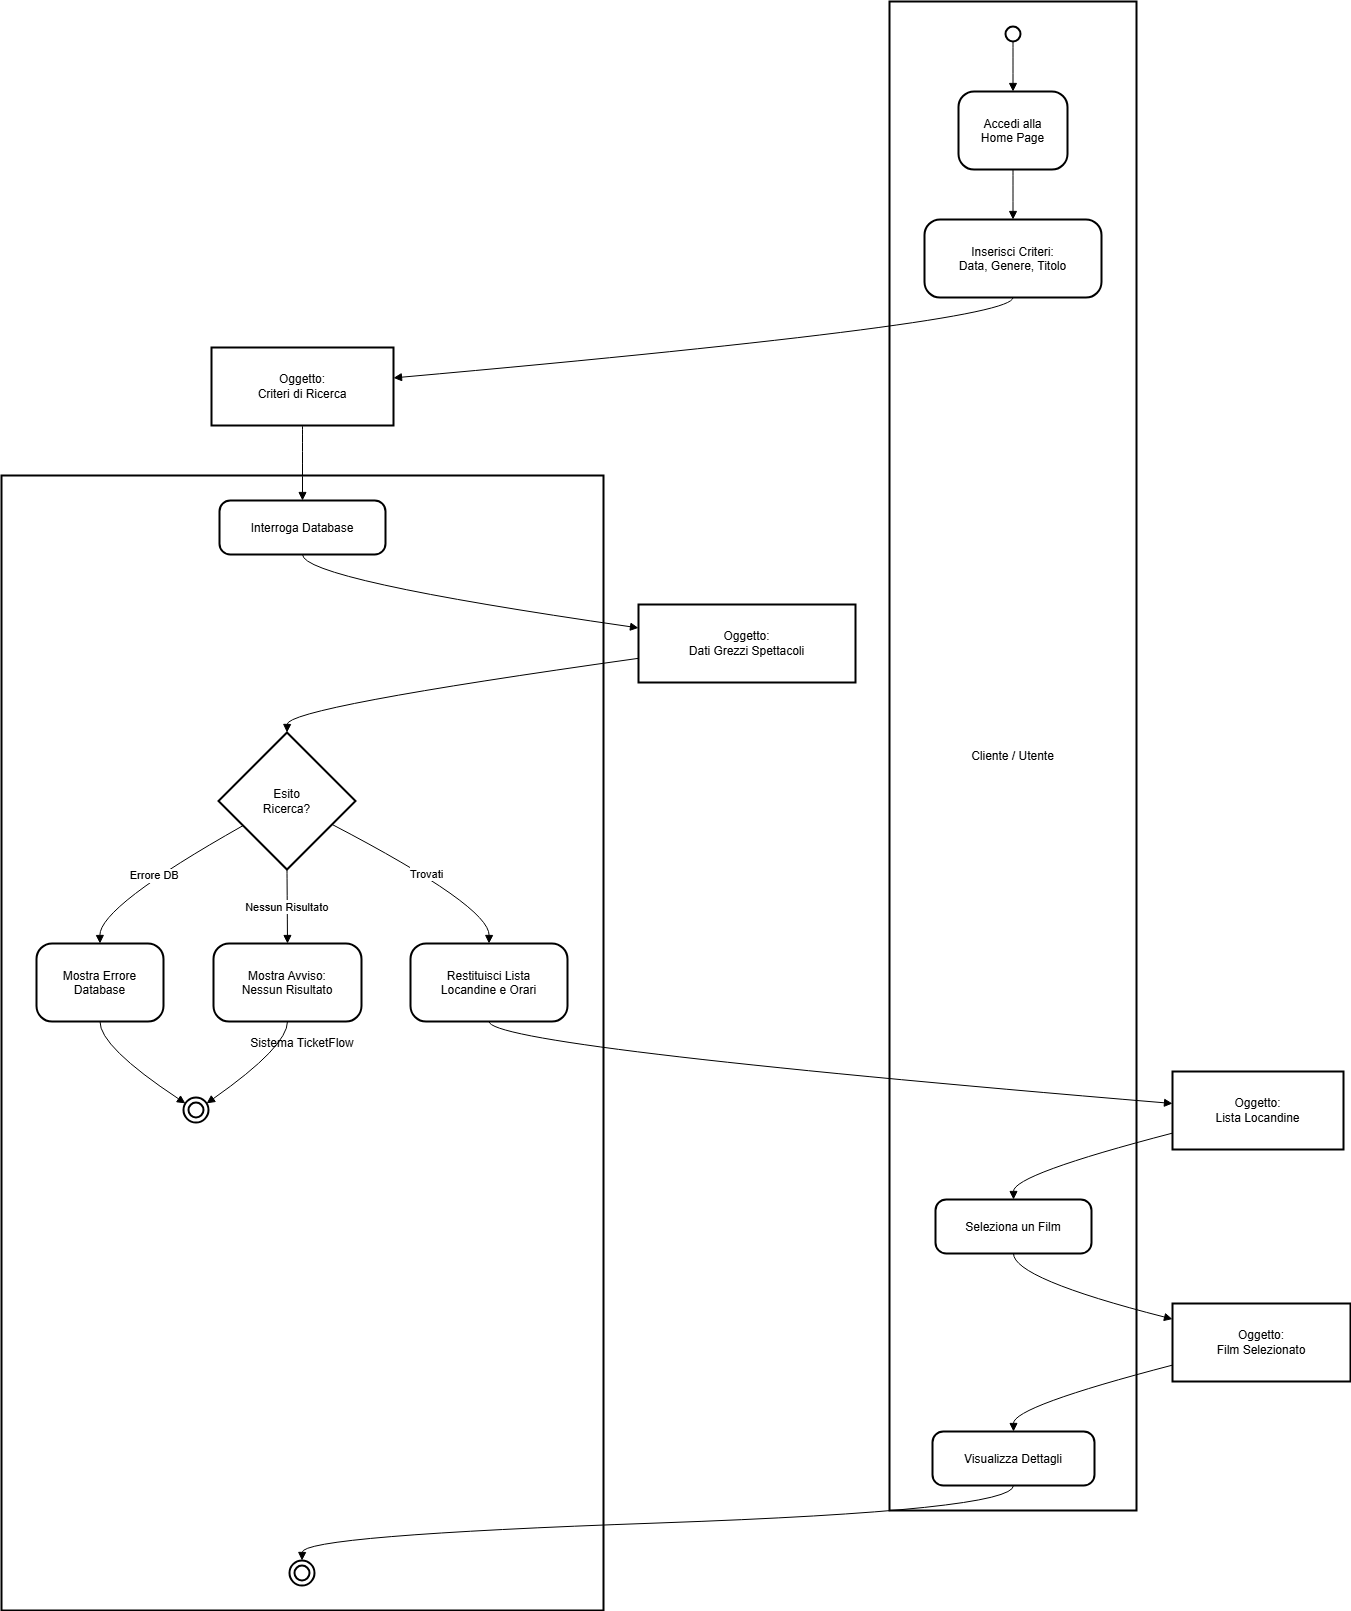

The diagram above was exported from draw.io. Its source (the exported page's mxGraphModel, read from the mxfile embedded in the PNG):
<mxGraphModel dx="1489" dy="803" grid="1" gridSize="10" guides="1" tooltips="1" connect="1" arrows="1" fold="1" page="1" pageScale="1" pageWidth="827" pageHeight="1169" math="0" shadow="0">
  <root>
    <mxCell id="0" />
    <mxCell id="1" parent="0" />
    <mxCell id="2XD7aPkv-u7sg0tKOMKv-116" parent="1" style="whiteSpace=wrap;strokeWidth=2;" value="Sistema TicketFlow" vertex="1">
      <mxGeometry height="1135" width="602" x="20" y="1004" as="geometry" />
    </mxCell>
    <mxCell id="2XD7aPkv-u7sg0tKOMKv-117" parent="1" style="whiteSpace=wrap;strokeWidth=2;" value="Cliente / Utente" vertex="1">
      <mxGeometry height="1509" width="247" x="908" y="530" as="geometry" />
    </mxCell>
    <mxCell id="2XD7aPkv-u7sg0tKOMKv-118" parent="1" style="ellipse;aspect=fixed;strokeWidth=2;whiteSpace=wrap;" value="" vertex="1">
      <mxGeometry height="15" width="15" x="1024" y="555" as="geometry" />
    </mxCell>
    <mxCell id="2XD7aPkv-u7sg0tKOMKv-119" parent="1" style="rounded=1;arcSize=20;strokeWidth=2" value="Accedi alla&#10;Home Page" vertex="1">
      <mxGeometry height="78" width="109" x="977" y="620" as="geometry" />
    </mxCell>
    <mxCell id="2XD7aPkv-u7sg0tKOMKv-120" parent="1" style="rounded=1;arcSize=20;strokeWidth=2" value="Inserisci Criteri:&#10;Data, Genere, Titolo" vertex="1">
      <mxGeometry height="78" width="177" x="943" y="748" as="geometry" />
    </mxCell>
    <mxCell id="2XD7aPkv-u7sg0tKOMKv-121" parent="1" style="rounded=1;arcSize=20;strokeWidth=2" value="Seleziona un Film" vertex="1">
      <mxGeometry height="54" width="156" x="954" y="1728" as="geometry" />
    </mxCell>
    <mxCell id="2XD7aPkv-u7sg0tKOMKv-122" parent="1" style="rounded=1;arcSize=20;strokeWidth=2" value="Visualizza Dettagli" vertex="1">
      <mxGeometry height="54" width="162" x="951" y="1960" as="geometry" />
    </mxCell>
    <mxCell id="2XD7aPkv-u7sg0tKOMKv-123" parent="1" style="rounded=1;arcSize=20;strokeWidth=2" value="Interroga Database" vertex="1">
      <mxGeometry height="54" width="166" x="238" y="1029" as="geometry" />
    </mxCell>
    <mxCell id="2XD7aPkv-u7sg0tKOMKv-124" parent="1" style="rhombus;strokeWidth=2;whiteSpace=wrap;" value="Esito&#10;Ricerca?" vertex="1">
      <mxGeometry height="137" width="137" x="237" y="1261" as="geometry" />
    </mxCell>
    <mxCell id="2XD7aPkv-u7sg0tKOMKv-125" parent="1" style="rounded=1;arcSize=20;strokeWidth=2" value="Restituisci Lista&#10;Locandine e Orari" vertex="1">
      <mxGeometry height="78" width="157" x="429" y="1472" as="geometry" />
    </mxCell>
    <mxCell id="2XD7aPkv-u7sg0tKOMKv-126" parent="1" style="rounded=1;arcSize=20;strokeWidth=2" value="Mostra Errore&#10;Database" vertex="1">
      <mxGeometry height="78" width="127" x="55" y="1472" as="geometry" />
    </mxCell>
    <mxCell id="2XD7aPkv-u7sg0tKOMKv-127" parent="1" style="rounded=1;arcSize=20;strokeWidth=2" value="Mostra Avviso:&#10;Nessun Risultato" vertex="1">
      <mxGeometry height="78" width="148" x="232" y="1472" as="geometry" />
    </mxCell>
    <mxCell id="2XD7aPkv-u7sg0tKOMKv-128" parent="1" style="ellipse;shape=doubleEllipse;aspect=fixed;strokeWidth=2;whiteSpace=wrap;" value="" vertex="1">
      <mxGeometry height="25" width="25" x="308" y="2089" as="geometry" />
    </mxCell>
    <mxCell id="2XD7aPkv-u7sg0tKOMKv-129" parent="1" style="ellipse;shape=doubleEllipse;aspect=fixed;strokeWidth=2;whiteSpace=wrap;" value="" vertex="1">
      <mxGeometry height="25" width="25" x="202" y="1626" as="geometry" />
    </mxCell>
    <mxCell id="2XD7aPkv-u7sg0tKOMKv-130" parent="1" style="whiteSpace=wrap;strokeWidth=2;" value="Oggetto:&#10;Criteri di Ricerca" vertex="1">
      <mxGeometry height="78" width="182" x="230" y="876" as="geometry" />
    </mxCell>
    <mxCell id="2XD7aPkv-u7sg0tKOMKv-131" parent="1" style="whiteSpace=wrap;strokeWidth=2;" value="Oggetto:&#10;Dati Grezzi Spettacoli" vertex="1">
      <mxGeometry height="78" width="217" x="657" y="1133" as="geometry" />
    </mxCell>
    <mxCell id="2XD7aPkv-u7sg0tKOMKv-132" parent="1" style="whiteSpace=wrap;strokeWidth=2;" value="Oggetto:&#10;Lista Locandine" vertex="1">
      <mxGeometry height="78" width="171" x="1191" y="1600" as="geometry" />
    </mxCell>
    <mxCell id="2XD7aPkv-u7sg0tKOMKv-133" parent="1" style="whiteSpace=wrap;strokeWidth=2;" value="Oggetto:&#10;Film Selezionato" vertex="1">
      <mxGeometry height="78" width="178" x="1191" y="1832" as="geometry" />
    </mxCell>
    <mxCell id="2XD7aPkv-u7sg0tKOMKv-134" edge="1" parent="1" source="2XD7aPkv-u7sg0tKOMKv-118" style="curved=1;startArrow=none;endArrow=block;exitX=0.53;exitY=1;entryX=0.5;entryY=0;rounded=0;" target="2XD7aPkv-u7sg0tKOMKv-119" value="">
      <mxGeometry relative="1" as="geometry">
        <Array as="points" />
      </mxGeometry>
    </mxCell>
    <mxCell id="2XD7aPkv-u7sg0tKOMKv-135" edge="1" parent="1" source="2XD7aPkv-u7sg0tKOMKv-119" style="curved=1;startArrow=none;endArrow=block;exitX=0.5;exitY=1;entryX=0.5;entryY=0;rounded=0;" target="2XD7aPkv-u7sg0tKOMKv-120" value="">
      <mxGeometry relative="1" as="geometry">
        <Array as="points" />
      </mxGeometry>
    </mxCell>
    <mxCell id="2XD7aPkv-u7sg0tKOMKv-136" edge="1" parent="1" source="2XD7aPkv-u7sg0tKOMKv-120" style="curved=1;startArrow=none;endArrow=block;exitX=0.5;exitY=1;entryX=1;entryY=0.39;rounded=0;" target="2XD7aPkv-u7sg0tKOMKv-130" value="">
      <mxGeometry relative="1" as="geometry">
        <Array as="points">
          <mxPoint x="1032" y="851" />
        </Array>
      </mxGeometry>
    </mxCell>
    <mxCell id="2XD7aPkv-u7sg0tKOMKv-137" edge="1" parent="1" source="2XD7aPkv-u7sg0tKOMKv-130" style="curved=1;startArrow=none;endArrow=block;exitX=0.5;exitY=1;entryX=0.5;entryY=0;rounded=0;" target="2XD7aPkv-u7sg0tKOMKv-123" value="">
      <mxGeometry relative="1" as="geometry">
        <Array as="points" />
      </mxGeometry>
    </mxCell>
    <mxCell id="2XD7aPkv-u7sg0tKOMKv-138" edge="1" parent="1" source="2XD7aPkv-u7sg0tKOMKv-123" style="curved=1;startArrow=none;endArrow=block;exitX=0.5;exitY=1;entryX=0;entryY=0.3;rounded=0;" target="2XD7aPkv-u7sg0tKOMKv-131" value="">
      <mxGeometry relative="1" as="geometry">
        <Array as="points">
          <mxPoint x="321" y="1108" />
        </Array>
      </mxGeometry>
    </mxCell>
    <mxCell id="2XD7aPkv-u7sg0tKOMKv-139" edge="1" parent="1" source="2XD7aPkv-u7sg0tKOMKv-131" style="curved=1;startArrow=none;endArrow=block;exitX=0;exitY=0.69;entryX=0.5;entryY=0;rounded=0;" target="2XD7aPkv-u7sg0tKOMKv-124" value="">
      <mxGeometry relative="1" as="geometry">
        <Array as="points">
          <mxPoint x="306" y="1236" />
        </Array>
      </mxGeometry>
    </mxCell>
    <mxCell id="2XD7aPkv-u7sg0tKOMKv-140" edge="1" parent="1" source="2XD7aPkv-u7sg0tKOMKv-124" style="curved=1;startArrow=none;endArrow=block;exitX=0;exitY=0.78;entryX=0.5;entryY=0;rounded=0;" target="2XD7aPkv-u7sg0tKOMKv-126" value="Errore DB">
      <mxGeometry relative="1" as="geometry">
        <Array as="points">
          <mxPoint x="118" y="1435" />
        </Array>
      </mxGeometry>
    </mxCell>
    <mxCell id="2XD7aPkv-u7sg0tKOMKv-141" edge="1" parent="1" source="2XD7aPkv-u7sg0tKOMKv-124" style="curved=1;startArrow=none;endArrow=block;exitX=0.5;exitY=1;entryX=0.5;entryY=0;rounded=0;" target="2XD7aPkv-u7sg0tKOMKv-127" value="Nessun Risultato">
      <mxGeometry relative="1" as="geometry">
        <Array as="points" />
      </mxGeometry>
    </mxCell>
    <mxCell id="2XD7aPkv-u7sg0tKOMKv-142" edge="1" parent="1" source="2XD7aPkv-u7sg0tKOMKv-126" style="curved=1;startArrow=none;endArrow=block;exitX=0.5;exitY=1;entryX=0;entryY=0.19;rounded=0;" target="2XD7aPkv-u7sg0tKOMKv-129" value="">
      <mxGeometry relative="1" as="geometry">
        <Array as="points">
          <mxPoint x="118" y="1575" />
        </Array>
      </mxGeometry>
    </mxCell>
    <mxCell id="2XD7aPkv-u7sg0tKOMKv-143" edge="1" parent="1" source="2XD7aPkv-u7sg0tKOMKv-127" style="curved=1;startArrow=none;endArrow=block;exitX=0.5;exitY=1;entryX=1;entryY=0.17;rounded=0;" target="2XD7aPkv-u7sg0tKOMKv-129" value="">
      <mxGeometry relative="1" as="geometry">
        <Array as="points">
          <mxPoint x="306" y="1575" />
        </Array>
      </mxGeometry>
    </mxCell>
    <mxCell id="2XD7aPkv-u7sg0tKOMKv-144" edge="1" parent="1" source="2XD7aPkv-u7sg0tKOMKv-124" style="curved=1;startArrow=none;endArrow=block;exitX=1;exitY=0.76;entryX=0.5;entryY=0;rounded=0;" target="2XD7aPkv-u7sg0tKOMKv-125" value="Trovati">
      <mxGeometry relative="1" as="geometry">
        <Array as="points">
          <mxPoint x="508" y="1435" />
        </Array>
      </mxGeometry>
    </mxCell>
    <mxCell id="2XD7aPkv-u7sg0tKOMKv-145" edge="1" parent="1" source="2XD7aPkv-u7sg0tKOMKv-125" style="curved=1;startArrow=none;endArrow=block;exitX=0.5;exitY=1;entryX=0;entryY=0.41;rounded=0;" target="2XD7aPkv-u7sg0tKOMKv-132" value="">
      <mxGeometry relative="1" as="geometry">
        <Array as="points">
          <mxPoint x="508" y="1575" />
        </Array>
      </mxGeometry>
    </mxCell>
    <mxCell id="2XD7aPkv-u7sg0tKOMKv-146" edge="1" parent="1" source="2XD7aPkv-u7sg0tKOMKv-132" style="curved=1;startArrow=none;endArrow=block;exitX=0;exitY=0.79;entryX=0.5;entryY=0;rounded=0;" target="2XD7aPkv-u7sg0tKOMKv-121" value="">
      <mxGeometry relative="1" as="geometry">
        <Array as="points">
          <mxPoint x="1032" y="1703" />
        </Array>
      </mxGeometry>
    </mxCell>
    <mxCell id="2XD7aPkv-u7sg0tKOMKv-147" edge="1" parent="1" source="2XD7aPkv-u7sg0tKOMKv-121" style="curved=1;startArrow=none;endArrow=block;exitX=0.5;exitY=1;entryX=0;entryY=0.2;rounded=0;" target="2XD7aPkv-u7sg0tKOMKv-133" value="">
      <mxGeometry relative="1" as="geometry">
        <Array as="points">
          <mxPoint x="1032" y="1807" />
        </Array>
      </mxGeometry>
    </mxCell>
    <mxCell id="2XD7aPkv-u7sg0tKOMKv-148" edge="1" parent="1" source="2XD7aPkv-u7sg0tKOMKv-133" style="curved=1;startArrow=none;endArrow=block;exitX=0;exitY=0.79;entryX=0.5;entryY=0;rounded=0;" target="2XD7aPkv-u7sg0tKOMKv-122" value="">
      <mxGeometry relative="1" as="geometry">
        <Array as="points">
          <mxPoint x="1032" y="1935" />
        </Array>
      </mxGeometry>
    </mxCell>
    <mxCell id="2XD7aPkv-u7sg0tKOMKv-149" edge="1" parent="1" source="2XD7aPkv-u7sg0tKOMKv-122" style="curved=1;startArrow=none;endArrow=block;exitX=0.5;exitY=1;entryX=0.51;entryY=0;rounded=0;" target="2XD7aPkv-u7sg0tKOMKv-128" value="">
      <mxGeometry relative="1" as="geometry">
        <Array as="points">
          <mxPoint x="1032" y="2039" />
          <mxPoint x="321" y="2064" />
        </Array>
      </mxGeometry>
    </mxCell>
  </root>
</mxGraphModel>